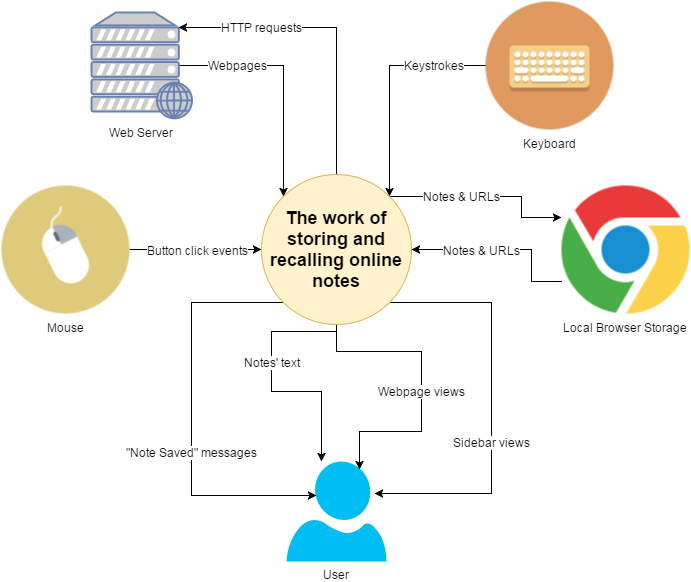

The diagram above was exported from draw.io. Its source (the exported page's mxGraphModel, read from the mxfile embedded in the PNG):
<mxGraphModel dx="1368" dy="886" grid="1" gridSize="10" guides="1" tooltips="1" connect="1" arrows="1" fold="1" page="1" pageScale="1" pageWidth="850" pageHeight="1100" background="#ffffff" math="0" shadow="0">
  <root>
    <mxCell id="0" />
    <mxCell id="1" parent="0" />
    <mxCell id="16" style="edgeStyle=orthogonalEdgeStyle;rounded=0;html=1;entryX=1;entryY=0.5;jettySize=auto;orthogonalLoop=1;exitX=0;exitY=0.75;" edge="1" parent="1" source="2" target="12">
      <mxGeometry relative="1" as="geometry">
        <Array as="points">
          <mxPoint x="600" y="390" />
          <mxPoint x="600" y="358" />
        </Array>
      </mxGeometry>
    </mxCell>
    <mxCell id="32" value="Notes &amp;amp; URLs" style="text;html=1;resizable=0;points=[];align=center;verticalAlign=middle;labelBackgroundColor=#ffffff;" vertex="1" connectable="0" parent="16">
      <mxGeometry x="0.2" relative="1" as="geometry">
        <mxPoint x="-3" as="offset" />
      </mxGeometry>
    </mxCell>
    <mxCell id="2" value="Local Browser Storage" style="shape=image;html=1;verticalAlign=top;verticalLabelPosition=bottom;labelBackgroundColor=#ffffff;imageAspect=0;aspect=fixed;image=https://cdn0.iconfinder.com/data/icons/flat-round-system/512/chrome_browser-128.png" parent="1" vertex="1">
      <mxGeometry x="630" y="294" width="128" height="128" as="geometry" />
    </mxCell>
    <mxCell id="4" value="User" style="verticalLabelPosition=bottom;html=1;verticalAlign=top;strokeColor=none;fillColor=#00BEF2;shape=mxgraph.azure.user;" parent="1" vertex="1">
      <mxGeometry x="355" y="570" width="100" height="100" as="geometry" />
    </mxCell>
    <mxCell id="27" style="edgeStyle=orthogonalEdgeStyle;rounded=0;html=1;entryX=0;entryY=0.5;jettySize=auto;orthogonalLoop=1;" edge="1" parent="1" source="5" target="12">
      <mxGeometry relative="1" as="geometry" />
    </mxCell>
    <mxCell id="29" value="Button click events" style="text;html=1;resizable=0;points=[];align=center;verticalAlign=middle;labelBackgroundColor=#ffffff;" vertex="1" connectable="0" parent="27">
      <mxGeometry x="0.0345" relative="1" as="geometry">
        <mxPoint as="offset" />
      </mxGeometry>
    </mxCell>
    <mxCell id="5" value="Mouse" style="shape=image;html=1;verticalAlign=top;verticalLabelPosition=bottom;labelBackgroundColor=#ffffff;imageAspect=0;aspect=fixed;image=https://cdn4.iconfinder.com/data/icons/technology-devices-1/500/mouse-128.png" parent="1" vertex="1">
      <mxGeometry x="70" y="294" width="128" height="128" as="geometry" />
    </mxCell>
    <mxCell id="15" value="&lt;font style=&quot;font-size: 12px&quot;&gt;Keystrokes&lt;/font&gt;" style="edgeStyle=orthogonalEdgeStyle;rounded=0;html=1;exitX=0;exitY=0.5;entryX=1;entryY=0;jettySize=auto;orthogonalLoop=1;" edge="1" parent="1" source="7" target="12">
      <mxGeometry x="-0.5487" relative="1" as="geometry">
        <Array as="points">
          <mxPoint x="458" y="174" />
        </Array>
        <mxPoint as="offset" />
      </mxGeometry>
    </mxCell>
    <mxCell id="7" value="Keyboard" style="shape=image;html=1;verticalAlign=top;verticalLabelPosition=bottom;labelBackgroundColor=#ffffff;imageAspect=0;aspect=fixed;image=https://cdn2.iconfinder.com/data/icons/circle-icons-1/64/keyboard-128.png" parent="1" vertex="1">
      <mxGeometry x="554" y="110" width="128" height="128" as="geometry" />
    </mxCell>
    <mxCell id="31" style="edgeStyle=orthogonalEdgeStyle;rounded=0;html=1;exitX=0.88;exitY=0.5;exitPerimeter=0;entryX=0;entryY=0;jettySize=auto;orthogonalLoop=1;" edge="1" parent="1" source="10" target="12">
      <mxGeometry relative="1" as="geometry" />
    </mxCell>
    <mxCell id="34" value="Webpages" style="text;html=1;resizable=0;points=[];align=center;verticalAlign=middle;labelBackgroundColor=#ffffff;" vertex="1" connectable="0" parent="31">
      <mxGeometry x="-0.507" y="1" relative="1" as="geometry">
        <mxPoint as="offset" />
      </mxGeometry>
    </mxCell>
    <mxCell id="10" value="&lt;font color=&quot;#000000&quot;&gt;Web Server&lt;/font&gt;" style="fontColor=#0066CC;verticalAlign=top;verticalLabelPosition=bottom;labelPosition=center;align=center;html=1;fillColor=#CCCCCC;strokeColor=#6881B3;gradientColor=none;gradientDirection=north;strokeWidth=2;shape=mxgraph.networks.web_server;" parent="1" vertex="1">
      <mxGeometry x="160" y="121" width="100" height="106" as="geometry" />
    </mxCell>
    <mxCell id="19" style="edgeStyle=orthogonalEdgeStyle;rounded=0;html=1;exitX=0.5;exitY=1;jettySize=auto;orthogonalLoop=1;" edge="1" parent="1" source="12" target="4">
      <mxGeometry relative="1" as="geometry">
        <Array as="points">
          <mxPoint x="405" y="440" />
          <mxPoint x="340" y="440" />
          <mxPoint x="340" y="500" />
          <mxPoint x="390" y="500" />
        </Array>
      </mxGeometry>
    </mxCell>
    <mxCell id="37" value="Notes' text" style="text;html=1;resizable=0;points=[];align=center;verticalAlign=middle;labelBackgroundColor=#ffffff;" vertex="1" connectable="0" parent="19">
      <mxGeometry x="0.1387" y="2" relative="1" as="geometry">
        <mxPoint x="-11" y="-28" as="offset" />
      </mxGeometry>
    </mxCell>
    <mxCell id="21" style="edgeStyle=orthogonalEdgeStyle;rounded=0;html=1;exitX=1;exitY=1;entryX=0.88;entryY=0.32;entryPerimeter=0;jettySize=auto;orthogonalLoop=1;" edge="1" parent="1" source="12" target="4">
      <mxGeometry relative="1" as="geometry">
        <Array as="points">
          <mxPoint x="560" y="411" />
          <mxPoint x="560" y="602" />
        </Array>
      </mxGeometry>
    </mxCell>
    <mxCell id="35" value="Sidebar views" style="text;html=1;resizable=0;points=[];align=center;verticalAlign=middle;labelBackgroundColor=#ffffff;" vertex="1" connectable="0" parent="21">
      <mxGeometry x="-0.2261" relative="1" as="geometry">
        <mxPoint y="82" as="offset" />
      </mxGeometry>
    </mxCell>
    <mxCell id="22" style="edgeStyle=orthogonalEdgeStyle;rounded=0;html=1;exitX=0;exitY=1;entryX=0.3;entryY=0.34;entryPerimeter=0;jettySize=auto;orthogonalLoop=1;" edge="1" parent="1" source="12" target="4">
      <mxGeometry relative="1" as="geometry">
        <Array as="points">
          <mxPoint x="260" y="411" />
          <mxPoint x="260" y="604" />
        </Array>
      </mxGeometry>
    </mxCell>
    <mxCell id="36" value="&quot;Note Saved&quot; messages" style="text;html=1;resizable=0;points=[];align=center;verticalAlign=middle;labelBackgroundColor=#ffffff;" vertex="1" connectable="0" parent="22">
      <mxGeometry x="-0.216" y="-3" relative="1" as="geometry">
        <mxPoint x="3" y="80" as="offset" />
      </mxGeometry>
    </mxCell>
    <mxCell id="23" value="&lt;font style=&quot;font-size: 12px&quot;&gt;HTTP requests&lt;/font&gt;" style="edgeStyle=orthogonalEdgeStyle;rounded=0;html=1;exitX=0.5;exitY=0;entryX=0.87;entryY=0.14;entryPerimeter=0;jettySize=auto;orthogonalLoop=1;" edge="1" parent="1" source="12" target="10">
      <mxGeometry x="0.4557" relative="1" as="geometry">
        <Array as="points">
          <mxPoint x="405" y="136" />
        </Array>
        <mxPoint as="offset" />
      </mxGeometry>
    </mxCell>
    <mxCell id="40" value="&lt;font style=&quot;font-size: 12px&quot;&gt;Webpage views&lt;/font&gt;" style="edgeStyle=orthogonalEdgeStyle;rounded=0;html=1;entryX=0.73;entryY=0.08;entryPerimeter=0;jettySize=auto;orthogonalLoop=1;" edge="1" parent="1" source="12" target="4">
      <mxGeometry x="0.0411" relative="1" as="geometry">
        <Array as="points">
          <mxPoint x="405" y="460" />
          <mxPoint x="490" y="460" />
          <mxPoint x="490" y="540" />
          <mxPoint x="428" y="540" />
        </Array>
        <mxPoint as="offset" />
      </mxGeometry>
    </mxCell>
    <mxCell id="42" value="&lt;font style=&quot;font-size: 12px&quot;&gt;Notes &amp;amp; URLs&lt;/font&gt;" style="edgeStyle=orthogonalEdgeStyle;rounded=0;html=1;exitX=1;exitY=0;entryX=0;entryY=0.25;jettySize=auto;orthogonalLoop=1;" edge="1" parent="1" source="12" target="2">
      <mxGeometry x="-0.2539" relative="1" as="geometry">
        <Array as="points">
          <mxPoint x="590" y="305" />
          <mxPoint x="590" y="326" />
        </Array>
        <mxPoint as="offset" />
      </mxGeometry>
    </mxCell>
    <mxCell id="12" value="&lt;b&gt;&lt;font style=&quot;font-size: 18px&quot;&gt;The work of storing and recalling online notes&lt;/font&gt;&lt;/b&gt;" style="ellipse;whiteSpace=wrap;html=1;fillColor=#fff2cc;strokeColor=#d6b656;" parent="1" vertex="1">
      <mxGeometry x="330" y="283" width="150" height="150" as="geometry" />
    </mxCell>
  </root>
</mxGraphModel>